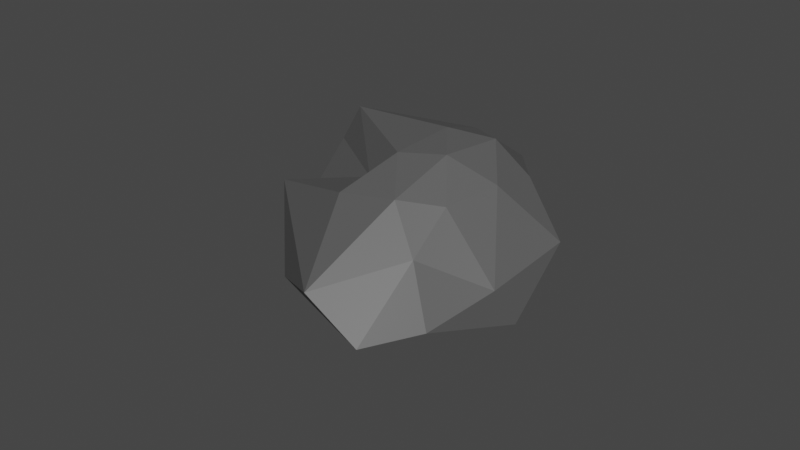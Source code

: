 # Source: kamien3.blend  (saved by Blender 2.93.21; exported with 4.5.12 LTS)
import bpy
from mathutils import Matrix  # noqa: F401  (used for matrix-valued properties, if any)

bpy.ops.wm.read_factory_settings(use_empty=True)
scene = bpy.context.scene
scene.name = 'Scene'

# ---- collections
col_collection = bpy.data.collections.new('Collection'); scene.collection.children.link(col_collection)

# ---- materials (node trees are filled in below, after node groups)
mat_material_009 = bpy.data.materials.new('Material.009')
mat_material_009.use_transparent_shadow = False

# ---- material node trees
mat_material_009.use_nodes = True; mat_material_009.node_tree.nodes.clear()
_N = mat_material_009.node_tree.nodes; _L = mat_material_009.node_tree.links
n0 = _N.new('ShaderNodeBsdfPrincipled'); n0.name = 'Principled BSDF'; n0.location = (10, 300)
n0.distribution = 'GGX'
n0.subsurface_method = 'BURLEY'
n0.inputs[0].default_value = (0.1025, 0.1025, 0.1025, 1.0)
n0.inputs[2].default_value = 0.5221
n0.inputs[3].default_value = 1.45
n0.inputs[27].default_value = (0.0, 0.0, 0.0, 1.0)
n0.inputs[28].default_value = 1.0
n1 = _N.new('ShaderNodeOutputMaterial'); n1.name = 'Material Output'; n1.location = (300, 300)
_L.new(n0.outputs[0], n1.inputs[0])
n1.is_active_output = True

# ---- world
world_world = bpy.data.worlds.new('World'); scene.world = world_world
world_world.use_nodes = True; world_world.node_tree.nodes.clear()
_N = world_world.node_tree.nodes; _L = world_world.node_tree.links
n0 = _N.new('ShaderNodeOutputWorld'); n0.name = 'World Output'; n0.location = (300, 300)
n1 = _N.new('ShaderNodeBackground'); n1.name = 'Background'; n1.location = (10, 300)
n1.inputs[0].default_value = (0.05088, 0.05088, 0.05088, 1.0)
_L.new(n1.outputs[0], n0.inputs[0])
n0.is_active_output = True
world_world.color = (0.05088, 0.05088, 0.05088)
world_world.use_sun_shadow = False
world_world.sun_shadow_jitter_overblur = 0.0

# ---- meshes
me_icosphere_015 = bpy.data.meshes.new('Icosphere.015')
me_icosphere_015.from_pydata([(-1.04, -0.2892, -1.372), (0.7236, -0.5257, -0.4472), (-1.316, -1.14, -0.8193), (-1.934, -0.2892, -0.8193), (-0.2764, 0.8506, -0.4472), (0.7236, 0.5257, -0.4472), (-0.7634, -1.14, 0.07517), (-1.958, -1.068, -0.3037), (-0.9956, 0.5257, 0.4472), (0.2764, 0.8506, 0.4472), (1.275, 0.0, 0.7777), (0.0, 0.0, 1.573), (-1.202, -0.7892, -1.223), (0.4253, -0.309, -0.8507), (-0.777, -1.098, -0.8978), (0.8506, 0.0, -0.5257), (0.4253, 0.309, -0.8507), (-1.566, -0.2892, -1.223), (-1.728, -0.7892, -0.8978), (-0.1625, 0.5, -0.8507), (-1.728, 0.2108, -0.8978), (0.2629, 0.809, -0.5257), (0.9511, -0.309, 0.0), (1.332, 0.309, 0.0), (-1.04, -1.289, -0.372), (-0.4521, -1.098, -0.372), (-1.991, -0.5982, -0.372), (-1.628, -1.098, -0.372), (-0.5878, 0.809, 0.0), (-0.9511, 0.309, 0.0), (0.5878, 0.809, 0.0), (0.0, 1.0, 0.0), (0.6882, -0.5, 0.5257), (-1.303, -1.098, 0.1537), (-2.357, -0.5421, -0.2252), (-0.2629, 0.809, 0.5257), (1.069, 0.5, 0.8562), (0.1625, -0.5, 0.8507), (0.5257, 0.0, 1.181), (-1.66, -0.8511, 0.6725), (-0.6973, 0.309, 1.423), (0.1625, 0.5, 0.8507)], [], [(0, 13, 12), (1, 13, 15), (0, 12, 17), (0, 17, 19), (0, 19, 16), (1, 15, 22), (2, 14, 24), (3, 18, 26), (4, 20, 28), (5, 21, 30), (1, 22, 25), (2, 24, 27), (3, 26, 29), (4, 28, 31), (5, 30, 23), (6, 32, 37), (7, 33, 39), (8, 34, 40), (9, 35, 41), (10, 36, 38), (38, 41, 11), (38, 36, 41), (36, 9, 41), (41, 40, 11), (41, 35, 40), (35, 8, 40), (40, 39, 11), (40, 34, 39), (34, 7, 39), (39, 37, 11), (39, 33, 37), (33, 6, 37), (37, 38, 11), (37, 32, 38), (32, 10, 38), (23, 36, 10), (23, 30, 36), (30, 9, 36), (31, 35, 9), (31, 28, 35), (28, 8, 35), (29, 34, 8), (29, 26, 34), (26, 7, 34), (27, 33, 7), (27, 24, 33), (24, 6, 33), (25, 32, 6), (25, 22, 32), (22, 10, 32), (30, 31, 9), (30, 21, 31), (21, 4, 31), (28, 29, 8), (28, 20, 29), (20, 3, 29), (26, 27, 7), (26, 18, 27), (18, 2, 27), (24, 25, 6), (24, 14, 25), (14, 1, 25), (22, 23, 10), (22, 15, 23), (15, 5, 23), (16, 21, 5), (16, 19, 21), (19, 4, 21), (19, 20, 4), (19, 17, 20), (17, 3, 20), (17, 18, 3), (17, 12, 18), (12, 2, 18), (15, 16, 5), (15, 13, 16), (13, 0, 16), (12, 14, 2), (12, 13, 14), (13, 1, 14)])
_uv = me_icosphere_015.uv_layers.new(name='UVMap')
_uv.uv.foreach_set('vector', [0.272, 0.4635, 0.2932, 0.2611, 0.3313, 0.5047, 0.3431, 0.2089, 0.2932, 0.2611, 0.289, 0.1631, 0.5445, 0.08855, 0.5265, 0.03803, 0.5925, 0.0275, 0.5445, 0.08855, 0.5925, 0.0275, 0.58, 0.2883, 0.5445, 0.08855, 0.58, 0.2883, 0.5225, 0.351, 0.3431, 0.2089, 0.289, 0.1631, 0.3621, 0.128, 0.4007, 0.5067, 0.3792, 0.4529, 0.4495, 0.4479, 0.5915, 0.7833, 0.5345, 0.7391, 0.6077, 0.7034, 0.002833, 0.363, 0.0, 0.1045, 0.05402, 0.3439, 0.5458, 0.4267, 0.5962, 0.3834, 0.6087, 0.4529, 0.3431, 0.2089, 0.3621, 0.128, 0.4217, 0.3707, 0.4868, 0.6794, 0.492, 0.5983, 0.5461, 0.6423, 0.0429, 0.04245, 0.1121, 0.03402, 0.08868, 0.2578, 0.002833, 0.363, 0.05402, 0.3439, 0.04026, 0.4335, 0.5458, 0.4267, 0.6087, 0.4529, 0.5153, 0.5132, 0.4731, 0.3667, 0.4324, 0.1229, 0.4731, 0.1499, 0.5763, 0.6518, 0.5651, 0.5625, 0.6483, 0.5369, 0.1219, 0.2931, 0.1244, 0.0, 0.2411, 0.3648, 0.09814, 0.4799, 0.11, 0.4126, 0.1656, 0.4586, 0.3372, 0.5822, 0.405, 0.6014, 0.3575, 0.7149, 0.3575, 0.7149, 0.4271, 0.7247, 0.3722, 0.8161, 0.3575, 0.7149, 0.405, 0.6014, 0.4271, 0.7247, 0.1651, 0.5735, 0.09814, 0.4799, 0.1656, 0.4586, 0.4271, 0.7247, 0.4271, 0.8908, 0.3722, 0.8161, 0.1656, 0.4586, 0.11, 0.4126, 0.2411, 0.3648, 0.11, 0.4126, 0.1219, 0.2931, 0.2411, 0.3648, 0.4271, 0.8908, 0.302, 1.0, 0.3722, 0.8161, 0.2411, 0.3648, 0.1244, 0.0, 0.2411, 0.1105, 0.6483, 0.7071, 0.5763, 0.6518, 0.6483, 0.5369, 0.302, 1.0, 0.3023, 0.7544, 0.3722, 0.8161, 0.302, 1.0, 0.2598, 0.9195, 0.3023, 0.7544, 0.2598, 0.9195, 0.2411, 0.8413, 0.3023, 0.7544, 0.3023, 0.7544, 0.3575, 0.7149, 0.3722, 0.8161, 0.3023, 0.7544, 0.2878, 0.6582, 0.3575, 0.7149, 0.2878, 0.6582, 0.3372, 0.5822, 0.3575, 0.7149, 0.3704, 0.5067, 0.405, 0.6014, 0.3372, 0.5822, 0.5153, 0.5132, 0.6087, 0.4529, 0.6079, 0.5369, 0.05265, 0.4924, 0.09814, 0.4799, 0.1651, 0.5735, 0.04026, 0.4335, 0.11, 0.4126, 0.09814, 0.4799, 0.04026, 0.4335, 0.05402, 0.3439, 0.11, 0.4126, 0.05402, 0.3439, 0.1219, 0.2931, 0.11, 0.4126, 0.06428, 0.8302, 0.1111, 0.5776, 0.1111, 0.8719, 0.06428, 0.8302, 0.06656, 0.6063, 0.1111, 0.5776, 0.06656, 0.6063, 0.03475, 0.5735, 0.1111, 0.5776, 0.5461, 0.6423, 0.5651, 0.5625, 0.5763, 0.6518, 0.5461, 0.6423, 0.492, 0.5983, 0.5651, 0.5625, 0.492, 0.5983, 0.5191, 0.5436, 0.5651, 0.5625, 0.4217, 0.3707, 0.4324, 0.1229, 0.4731, 0.3667, 0.4217, 0.3707, 0.3621, 0.128, 0.4324, 0.1229, 0.3621, 0.128, 0.4021, 0.0, 0.4324, 0.1229, 0.05265, 0.4924, 0.04026, 0.4335, 0.09814, 0.4799, 0.6087, 0.4529, 0.5962, 0.3834, 0.6662, 0.3901, 0.5962, 0.3834, 0.6437, 0.32, 0.6662, 0.3901, 0.05402, 0.3439, 0.08868, 0.2578, 0.1219, 0.2931, 0.05402, 0.3439, 0.0, 0.1045, 0.08868, 0.2578, 0.0, 0.1045, 0.0429, 0.04245, 0.08868, 0.2578, 0.06656, 0.6063, 0.0, 0.6051, 0.03475, 0.5735, 0.6077, 0.7034, 0.5345, 0.7391, 0.5461, 0.6423, 0.5345, 0.7391, 0.4868, 0.6794, 0.5461, 0.6423, 0.4495, 0.4479, 0.4217, 0.3707, 0.4731, 0.3667, 0.4495, 0.4479, 0.3792, 0.4529, 0.4217, 0.3707, 0.3792, 0.4529, 0.3431, 0.2089, 0.4217, 0.3707, 0.3621, 0.128, 0.3024, 0.04107, 0.4021, 0.0, 0.3621, 0.128, 0.289, 0.1631, 0.3024, 0.04107, 0.4894, 0.4005, 0.5458, 0.4267, 0.5153, 0.5132, 0.5225, 0.351, 0.5962, 0.3834, 0.5458, 0.4267, 0.5225, 0.351, 0.58, 0.2883, 0.5962, 0.3834, 0.58, 0.2883, 0.6437, 0.32, 0.5962, 0.3834, 0.58, 0.2883, 0.6662, 0.05988, 0.6437, 0.32, 0.58, 0.2883, 0.5925, 0.0275, 0.6662, 0.05988, 0.5925, 0.0275, 0.6465, 0.0, 0.6662, 0.05988, 0.5347, 0.816, 0.5345, 0.7391, 0.5915, 0.7833, 0.5347, 0.816, 0.4731, 0.755, 0.5345, 0.7391, 0.4731, 0.755, 0.4868, 0.6794, 0.5345, 0.7391, 0.4894, 0.4005, 0.5225, 0.351, 0.5458, 0.4267, 0.289, 0.1631, 0.2932, 0.2611, 0.2411, 0.2149, 0.4731, 0.3054, 0.5445, 0.08855, 0.5225, 0.351, 0.3313, 0.5047, 0.3792, 0.4529, 0.4007, 0.5067, 0.3313, 0.5047, 0.2932, 0.2611, 0.3792, 0.4529, 0.2932, 0.2611, 0.3431, 0.2089, 0.3792, 0.4529])
me_icosphere_015.materials.append(mat_material_009)
me_icosphere_015.use_remesh_preserve_volume = False
me_icosphere_015.use_remesh_preserve_attributes = False
me_icosphere_015.use_mirror_vertex_groups = False
me_icosphere_015.update()

# ---- objects
ob_kamien_1 = bpy.data.objects.new('kamien 1', me_icosphere_015)

# ---- transforms, parenting, visibility, modifiers, constraints
ob_kamien_1.location = (-0.03556, 0.06143, 0.5187)
ob_kamien_1.rotation_euler = (1.852, 12.69, 0.2217)
ob_kamien_1.scale = (0.5756, 0.5756, 0.7377)
ob_kamien_1.lineart.crease_threshold = 0.0

# ---- collection membership
col_collection.objects.link(ob_kamien_1)

# ---- scene / render settings (as saved in the file)
scene.frame_start = 1; scene.frame_end = 250; scene.frame_set(1)
scene.render.engine = 'BLENDER_EEVEE_NEXT'
scene.cycles.use_denoising = False
scene.cycles.samples = 128
scene.cycles.sampling_pattern = 'TABULATED_SOBOL'
scene.cycles.use_adaptive_sampling = False
scene.cycles.use_light_tree = False
scene.view_settings.view_transform = 'Filmic'
bpy.context.view_layer.update()

# ---- added for rendering (the .blend has no active camera and no usable light): camera, sun
cam_auto = bpy.data.cameras.new('AutoCamera')
cam_auto.lens = 50.0
cam_auto.sensor_width = 36.0
cam_auto.clip_end = 1000.0
ob_auto_camera = bpy.data.objects.new('AutoCamera', cam_auto)
scene.collection.objects.link(ob_auto_camera)
ob_auto_camera.location = (3.78133, -4.97701, 3.7377)
ob_auto_camera.rotation_euler = (1.09748, -7.21219e-08, 0.694738)
scene.camera = ob_auto_camera
light_auto_sun = bpy.data.lights.new('AutoSun', 'SUN')
light_auto_sun.energy = 3.0
light_auto_sun.angle = 0.0523599
ob_auto_sun = bpy.data.objects.new('AutoSun', light_auto_sun)
scene.collection.objects.link(ob_auto_sun)
ob_auto_sun.rotation_euler = (0.872665, 0.174533, 0.523599)
bpy.context.view_layer.update()
